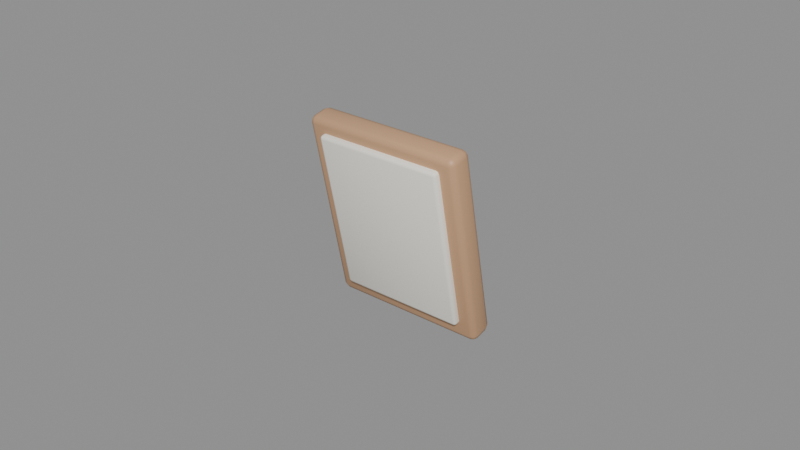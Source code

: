 # Source: Decor_PosterSign.blend  (saved by Blender 5.3.31; exported with 4.5.12 LTS)
import bpy
from mathutils import Matrix  # noqa: F401  (used for matrix-valued properties, if any)

bpy.ops.wm.read_factory_settings(use_empty=True)
scene = bpy.context.scene
scene.name = 'Scene'

# ---- materials (node trees are filled in below, after node groups)
mat_mat_warmwood = bpy.data.materials.new('Mat_WarmWood')
mat_mat_warmwood.diffuse_color = (0.5787, 0.3363, 0.1831, 1.0)
mat_mat_paperwarm = bpy.data.materials.new('Mat_PaperWarm')
mat_mat_paperwarm.diffuse_color = (0.9662, 0.9287, 0.8378, 1.0)

# ---- material node trees
mat_mat_warmwood.use_nodes = True; mat_mat_warmwood.node_tree.nodes.clear()
_N = mat_mat_warmwood.node_tree.nodes; _L = mat_mat_warmwood.node_tree.links
n0 = _N.new('ShaderNodeBsdfPrincipled'); n0.name = 'Principled BSDF'; n0.location = (-200, 100)
n0.inputs[0].default_value = (0.5787, 0.3363, 0.1831, 1.0)
n0.inputs[2].default_value = 0.48
n0.inputs[10].default_value = 0.005
n1 = _N.new('ShaderNodeOutputMaterial'); n1.name = 'Material Output'; n1.location = (200, 100)
_L.new(n0.outputs[0], n1.inputs[0])
n1.is_active_output = True
mat_mat_paperwarm.use_nodes = True; mat_mat_paperwarm.node_tree.nodes.clear()
_N = mat_mat_paperwarm.node_tree.nodes; _L = mat_mat_paperwarm.node_tree.links
n0 = _N.new('ShaderNodeBsdfPrincipled'); n0.name = 'Principled BSDF'; n0.location = (-200, 100)
n0.inputs[0].default_value = (0.9662, 0.9287, 0.8378, 1.0)
n0.inputs[2].default_value = 0.58
n0.inputs[10].default_value = 0.005
n1 = _N.new('ShaderNodeOutputMaterial'); n1.name = 'Material Output'; n1.location = (200, 100)
_L.new(n0.outputs[0], n1.inputs[0])
n1.is_active_output = True

# ---- meshes
me_cube = bpy.data.meshes.new('Cube')
me_cube.from_pydata([(-0.024, -0.002, -0.032), (-0.024, -0.004, -0.03), (-0.026, -0.002, -0.03), (-0.024, -0.003414, -0.03141), (-0.02515, -0.003155, -0.03115), (-0.02541, -0.003414, -0.03), (-0.02541, -0.002, -0.03141), (-0.024, -0.004, 0.03), (-0.024, -0.002, 0.032), (-0.026, -0.002, 0.03), (-0.024, -0.003414, 0.03141), (-0.02515, -0.003155, 0.03115), (-0.02541, -0.002, 0.03141), (-0.02541, -0.003414, 0.03), (-0.024, 0.002, -0.032), (-0.026, 0.002, -0.03), (-0.024, 0.004, -0.03), (-0.02541, 0.002, -0.03141), (-0.02515, 0.003155, -0.03115), (-0.02541, 0.003414, -0.03), (-0.024, 0.003414, -0.03141), (-0.024, 0.002, 0.032), (-0.024, 0.004, 0.03), (-0.026, 0.002, 0.03), (-0.024, 0.003414, 0.03141), (-0.02515, 0.003155, 0.03115), (-0.02541, 0.003414, 0.03), (-0.02541, 0.002, 0.03141), (0.024, -0.002, -0.032), (0.026, -0.002, -0.03), (0.024, -0.004, -0.03), (0.02541, -0.002, -0.03141), (0.02515, -0.003155, -0.03115), (0.02541, -0.003414, -0.03), (0.024, -0.003414, -0.03141), (0.024, -0.002, 0.032), (0.024, -0.004, 0.03), (0.026, -0.002, 0.03), (0.024, -0.003414, 0.03141), (0.02515, -0.003155, 0.03115), (0.02541, -0.003414, 0.03), (0.02541, -0.002, 0.03141), (0.024, 0.002, -0.032), (0.024, 0.004, -0.03), (0.026, 0.002, -0.03), (0.024, 0.003414, -0.03141), (0.02515, 0.003155, -0.03115), (0.02541, 0.003414, -0.03), (0.02541, 0.002, -0.03141), (0.024, 0.002, 0.032), (0.026, 0.002, 0.03), (0.024, 0.004, 0.03), (0.02541, 0.002, 0.03141), (0.02515, 0.003155, 0.03115), (0.02541, 0.003414, 0.03), (0.024, 0.003414, 0.03141)], [], [(0, 3, 4, 6), (1, 5, 4, 3), (2, 6, 4, 5), (7, 10, 11, 13), (8, 12, 11, 10), (9, 13, 11, 12), (14, 17, 18, 20), (15, 19, 18, 17), (16, 20, 18, 19), (21, 24, 25, 27), (22, 26, 25, 24), (23, 27, 25, 26), (28, 31, 32, 34), (29, 33, 32, 31), (30, 34, 32, 33), (35, 38, 39, 41), (36, 40, 39, 38), (37, 41, 39, 40), (42, 45, 46, 48), (43, 47, 46, 45), (44, 48, 46, 47), (49, 52, 53, 55), (50, 54, 53, 52), (51, 55, 53, 54), (14, 0, 6, 17), (17, 6, 2, 15), (1, 7, 13, 5), (5, 13, 9, 2), (8, 21, 27, 12), (12, 27, 23, 9), (22, 16, 19, 26), (26, 19, 15, 23), (42, 14, 20, 45), (45, 20, 16, 43), (21, 49, 55, 24), (24, 55, 51, 22), (50, 44, 47, 54), (54, 47, 43, 51), (28, 42, 48, 31), (31, 48, 44, 29), (49, 35, 41, 52), (52, 41, 37, 50), (36, 30, 33, 40), (40, 33, 29, 37), (0, 28, 34, 3), (3, 34, 30, 1), (35, 8, 10, 38), (38, 10, 7, 36), (14, 42, 28, 0), (2, 9, 23, 15), (30, 36, 7, 1), (49, 21, 8, 35), (16, 22, 51, 43), (44, 50, 37, 29)])
me_cube.polygons.foreach_set('use_smooth', [True] * 54)
_uv = me_cube.uv_layers.new(name='UVMap')
_uv.uv.foreach_set('vector', [0.1346, 0.6875, 0.1346, 0.75, 0.1291, 0.75, 0.125, 0.6875, 0.3828, 0.9904, 0.3828, 1.0, 0.3783, 1.0, 0.375, 0.9904, 0.3828, 0.0625, 0.375, 0.0625, 0.375, 0.02642, 0.3828, 0.0, 0.6172, 0.9904, 0.625, 0.9904, 0.625, 0.9959, 0.6172, 1.0, 0.8654, 0.6875, 0.875, 0.6875, 0.875, 0.7236, 0.8654, 0.75, 0.6172, 0.0625, 0.6172, 0.0, 0.6217, 0.0, 0.625, 0.0625, 0.1346, 0.5625, 0.125, 0.5625, 0.125, 0.5264, 0.1346, 0.5, 0.3828, 0.1875, 0.3828, 0.25, 0.3767, 0.252, 0.375, 0.1875, 0.3828, 0.2596, 0.375, 0.2596, 0.3767, 0.252, 0.3828, 0.25, 0.8654, 0.5625, 0.8654, 0.5, 0.8709, 0.5, 0.875, 0.5625, 0.6172, 0.2596, 0.6172, 0.25, 0.6233, 0.2368, 0.625, 0.2596, 0.6172, 0.1875, 0.625, 0.1875, 0.6233, 0.2368, 0.6172, 0.25, 0.3654, 0.6875, 0.375, 0.6875, 0.3761, 0.7425, 0.3702, 0.7548, 0.3828, 0.6875, 0.3828, 0.75, 0.3761, 0.7425, 0.375, 0.6875, 0.3828, 0.7596, 0.3702, 0.7548, 0.3761, 0.7425, 0.3828, 0.75, 0.6346, 0.6875, 0.6298, 0.7548, 0.6253, 0.7412, 0.625, 0.6875, 0.6172, 0.7596, 0.6172, 0.75, 0.6253, 0.7412, 0.6298, 0.7548, 0.6172, 0.6875, 0.625, 0.6875, 0.6253, 0.7412, 0.6172, 0.75, 0.3654, 0.5625, 0.3702, 0.4952, 0.3747, 0.5088, 0.375, 0.5625, 0.3828, 0.4904, 0.3828, 0.5, 0.3747, 0.5088, 0.3702, 0.4952, 0.3828, 0.5625, 0.375, 0.5625, 0.3747, 0.5088, 0.3828, 0.5, 0.6346, 0.5625, 0.625, 0.5625, 0.6239, 0.5075, 0.6298, 0.4952, 0.6172, 0.5625, 0.6172, 0.5, 0.6239, 0.5075, 0.625, 0.5625, 0.6172, 0.4904, 0.6298, 0.4952, 0.6239, 0.5075, 0.6172, 0.5, 0.1346, 0.5625, 0.1346, 0.6875, 0.125, 0.6875, 0.125, 0.5625, 0.375, 0.1875, 0.375, 0.0625, 0.3828, 0.0625, 0.3828, 0.1875, 0.3828, 0.9904, 0.6172, 0.9904, 0.6172, 1.0, 0.3828, 1.0, 0.3828, 0.0, 0.6172, 0.0, 0.6172, 0.0625, 0.3828, 0.0625, 0.8654, 0.6875, 0.8654, 0.5625, 0.875, 0.5625, 0.875, 0.6875, 0.625, 0.0625, 0.625, 0.1875, 0.6172, 0.1875, 0.6172, 0.0625, 0.6172, 0.2596, 0.3828, 0.2596, 0.3828, 0.25, 0.6172, 0.25, 0.6172, 0.25, 0.3828, 0.25, 0.3828, 0.1875, 0.6172, 0.1875, 0.3654, 0.5625, 0.1346, 0.5625, 0.1346, 0.5, 0.3702, 0.4952, 0.3702, 0.4952, 0.375, 0.2596, 0.3828, 0.2596, 0.3828, 0.4904, 0.8654, 0.5625, 0.6346, 0.5625, 0.6298, 0.4952, 0.8654, 0.5, 0.625, 0.2596, 0.6298, 0.4952, 0.6172, 0.4904, 0.6172, 0.2596, 0.6172, 0.5625, 0.3828, 0.5625, 0.3828, 0.5, 0.6172, 0.5, 0.6172, 0.5, 0.3828, 0.5, 0.3828, 0.4904, 0.6172, 0.4904, 0.3654, 0.6875, 0.3654, 0.5625, 0.375, 0.5625, 0.375, 0.6875, 0.375, 0.6875, 0.375, 0.5625, 0.3828, 0.5625, 0.3828, 0.6875, 0.6346, 0.5625, 0.6346, 0.6875, 0.625, 0.6875, 0.625, 0.5625, 0.625, 0.5625, 0.625, 0.6875, 0.6172, 0.6875, 0.6172, 0.5625, 0.6172, 0.7596, 0.3828, 0.7596, 0.3828, 0.75, 0.6172, 0.75, 0.6172, 0.75, 0.3828, 0.75, 0.3828, 0.6875, 0.6172, 0.6875, 0.1346, 0.6875, 0.3654, 0.6875, 0.3702, 0.7548, 0.1346, 0.75, 0.375, 0.9904, 0.3702, 0.7548, 0.3828, 0.7596, 0.3828, 0.9904, 0.6346, 0.6875, 0.8654, 0.6875, 0.8654, 0.75, 0.6298, 0.7548, 0.6298, 0.7548, 0.625, 0.9904, 0.6172, 0.9904, 0.6172, 0.7596, 0.1346, 0.5625, 0.3654, 0.5625, 0.3654, 0.6875, 0.1346, 0.6875, 0.3828, 0.0625, 0.6172, 0.0625, 0.6172, 0.1875, 0.3828, 0.1875, 0.3828, 0.7596, 0.6172, 0.7596, 0.6172, 0.9904, 0.3828, 0.9904, 0.6346, 0.5625, 0.8654, 0.5625, 0.8654, 0.6875, 0.6346, 0.6875, 0.3828, 0.2596, 0.6172, 0.2596, 0.6172, 0.4904, 0.3828, 0.4904, 0.3828, 0.5625, 0.6172, 0.5625, 0.6172, 0.6875, 0.3828, 0.6875])
me_cube.materials.append(mat_mat_warmwood)
me_cube.update()
me_cube_001 = bpy.data.meshes.new('Cube.001')
me_cube_001.from_pydata([(-0.02, -0.001, -0.027), (-0.02, -0.002, -0.026), (-0.021, -0.001, -0.026), (-0.02, -0.001707, -0.02671), (-0.02058, -0.001577, -0.02658), (-0.02071, -0.001707, -0.026), (-0.02071, -0.001, -0.02671), (-0.02, -0.002, 0.026), (-0.02, -0.001, 0.027), (-0.021, -0.001, 0.026), (-0.02, -0.001707, 0.02671), (-0.02058, -0.001577, 0.02658), (-0.02071, -0.001, 0.02671), (-0.02071, -0.001707, 0.026), (-0.02, 0.001, -0.027), (-0.021, 0.001, -0.026), (-0.02, 0.002, -0.026), (-0.02071, 0.001, -0.02671), (-0.02058, 0.001577, -0.02658), (-0.02071, 0.001707, -0.026), (-0.02, 0.001707, -0.02671), (-0.02, 0.001, 0.027), (-0.02, 0.002, 0.026), (-0.021, 0.001, 0.026), (-0.02, 0.001707, 0.02671), (-0.02058, 0.001577, 0.02658), (-0.02071, 0.001707, 0.026), (-0.02071, 0.001, 0.02671), (0.02, -0.001, -0.027), (0.021, -0.001, -0.026), (0.02, -0.002, -0.026), (0.02071, -0.001, -0.02671), (0.02058, -0.001577, -0.02658), (0.02071, -0.001707, -0.026), (0.02, -0.001707, -0.02671), (0.02, -0.001, 0.027), (0.02, -0.002, 0.026), (0.021, -0.001, 0.026), (0.02, -0.001707, 0.02671), (0.02058, -0.001577, 0.02658), (0.02071, -0.001707, 0.026), (0.02071, -0.001, 0.02671), (0.02, 0.001, -0.027), (0.02, 0.002, -0.026), (0.021, 0.001, -0.026), (0.02, 0.001707, -0.02671), (0.02058, 0.001577, -0.02658), (0.02071, 0.001707, -0.026), (0.02071, 0.001, -0.02671), (0.02, 0.001, 0.027), (0.021, 0.001, 0.026), (0.02, 0.002, 0.026), (0.02071, 0.001, 0.02671), (0.02058, 0.001577, 0.02658), (0.02071, 0.001707, 0.026), (0.02, 0.001707, 0.02671)], [], [(0, 3, 4, 6), (1, 5, 4, 3), (2, 6, 4, 5), (7, 10, 11, 13), (8, 12, 11, 10), (9, 13, 11, 12), (14, 17, 18, 20), (15, 19, 18, 17), (16, 20, 18, 19), (21, 24, 25, 27), (22, 26, 25, 24), (23, 27, 25, 26), (28, 31, 32, 34), (29, 33, 32, 31), (30, 34, 32, 33), (35, 38, 39, 41), (36, 40, 39, 38), (37, 41, 39, 40), (42, 45, 46, 48), (43, 47, 46, 45), (44, 48, 46, 47), (49, 52, 53, 55), (50, 54, 53, 52), (51, 55, 53, 54), (14, 0, 6, 17), (17, 6, 2, 15), (1, 7, 13, 5), (5, 13, 9, 2), (8, 21, 27, 12), (12, 27, 23, 9), (22, 16, 19, 26), (26, 19, 15, 23), (42, 14, 20, 45), (45, 20, 16, 43), (21, 49, 55, 24), (24, 55, 51, 22), (50, 44, 47, 54), (54, 47, 43, 51), (28, 42, 48, 31), (31, 48, 44, 29), (49, 35, 41, 52), (52, 41, 37, 50), (36, 30, 33, 40), (40, 33, 29, 37), (0, 28, 34, 3), (3, 34, 30, 1), (35, 8, 10, 38), (38, 10, 7, 36), (14, 42, 28, 0), (2, 9, 23, 15), (30, 36, 7, 1), (49, 21, 8, 35), (16, 22, 51, 43), (44, 50, 37, 29)])
me_cube_001.polygons.foreach_set('use_smooth', [True] * 54)
_uv = me_cube_001.uv_layers.new(name='UVMap')
_uv.uv.foreach_set('vector', [0.131, 0.6875, 0.131, 0.75, 0.1275, 0.75, 0.125, 0.6875, 0.3796, 0.994, 0.3796, 1.0, 0.377, 1.0, 0.375, 0.994, 0.3796, 0.0625, 0.375, 0.0625, 0.375, 0.02642, 0.3796, 0.0, 0.6204, 0.994, 0.625, 0.994, 0.625, 0.9975, 0.6204, 1.0, 0.869, 0.6875, 0.875, 0.6875, 0.875, 0.7236, 0.869, 0.75, 0.6204, 0.0625, 0.6204, 0.0, 0.623, 0.0, 0.625, 0.0625, 0.131, 0.5625, 0.125, 0.5625, 0.125, 0.5264, 0.131, 0.5, 0.3796, 0.1875, 0.3796, 0.25, 0.376, 0.2513, 0.375, 0.1875, 0.3796, 0.256, 0.375, 0.256, 0.376, 0.2513, 0.3796, 0.25, 0.869, 0.5625, 0.869, 0.5, 0.8725, 0.5, 0.875, 0.5625, 0.6204, 0.256, 0.6204, 0.25, 0.624, 0.2368, 0.625, 0.256, 0.6204, 0.1875, 0.625, 0.1875, 0.624, 0.2368, 0.6204, 0.25, 0.369, 0.6875, 0.375, 0.6875, 0.3757, 0.742, 0.372, 0.753, 0.3796, 0.6875, 0.3796, 0.75, 0.3757, 0.742, 0.375, 0.6875, 0.3796, 0.756, 0.372, 0.753, 0.3757, 0.742, 0.3796, 0.75, 0.631, 0.6875, 0.628, 0.753, 0.6252, 0.7412, 0.625, 0.6875, 0.6204, 0.756, 0.6204, 0.75, 0.6252, 0.7412, 0.628, 0.753, 0.6204, 0.6875, 0.625, 0.6875, 0.6252, 0.7412, 0.6204, 0.75, 0.369, 0.5625, 0.372, 0.497, 0.3748, 0.5088, 0.375, 0.5625, 0.3796, 0.494, 0.3796, 0.5, 0.3748, 0.5088, 0.372, 0.497, 0.3796, 0.5625, 0.375, 0.5625, 0.3748, 0.5088, 0.3796, 0.5, 0.631, 0.5625, 0.625, 0.5625, 0.6243, 0.508, 0.628, 0.497, 0.6204, 0.5625, 0.6204, 0.5, 0.6243, 0.508, 0.625, 0.5625, 0.6204, 0.494, 0.628, 0.497, 0.6243, 0.508, 0.6204, 0.5, 0.131, 0.5625, 0.131, 0.6875, 0.125, 0.6875, 0.125, 0.5625, 0.375, 0.1875, 0.375, 0.0625, 0.3796, 0.0625, 0.3796, 0.1875, 0.3796, 0.994, 0.6204, 0.994, 0.6204, 1.0, 0.3796, 1.0, 0.3796, 0.0, 0.6204, 0.0, 0.6204, 0.0625, 0.3796, 0.0625, 0.869, 0.6875, 0.869, 0.5625, 0.875, 0.5625, 0.875, 0.6875, 0.625, 0.0625, 0.625, 0.1875, 0.6204, 0.1875, 0.6204, 0.0625, 0.6204, 0.256, 0.3796, 0.256, 0.3796, 0.25, 0.6204, 0.25, 0.6204, 0.25, 0.3796, 0.25, 0.3796, 0.1875, 0.6204, 0.1875, 0.369, 0.5625, 0.131, 0.5625, 0.131, 0.5, 0.372, 0.497, 0.372, 0.497, 0.375, 0.256, 0.3796, 0.256, 0.3796, 0.494, 0.869, 0.5625, 0.631, 0.5625, 0.628, 0.497, 0.869, 0.5, 0.625, 0.256, 0.628, 0.497, 0.6204, 0.494, 0.6204, 0.256, 0.6204, 0.5625, 0.3796, 0.5625, 0.3796, 0.5, 0.6204, 0.5, 0.6204, 0.5, 0.3796, 0.5, 0.3796, 0.494, 0.6204, 0.494, 0.369, 0.6875, 0.369, 0.5625, 0.375, 0.5625, 0.375, 0.6875, 0.375, 0.6875, 0.375, 0.5625, 0.3796, 0.5625, 0.3796, 0.6875, 0.631, 0.5625, 0.631, 0.6875, 0.625, 0.6875, 0.625, 0.5625, 0.625, 0.5625, 0.625, 0.6875, 0.6204, 0.6875, 0.6204, 0.5625, 0.6204, 0.756, 0.3796, 0.756, 0.3796, 0.75, 0.6204, 0.75, 0.6204, 0.75, 0.3796, 0.75, 0.3796, 0.6875, 0.6204, 0.6875, 0.131, 0.6875, 0.369, 0.6875, 0.372, 0.753, 0.131, 0.75, 0.375, 0.994, 0.372, 0.753, 0.3796, 0.756, 0.3796, 0.994, 0.631, 0.6875, 0.869, 0.6875, 0.869, 0.75, 0.628, 0.753, 0.628, 0.753, 0.625, 0.994, 0.6204, 0.994, 0.6204, 0.756, 0.131, 0.5625, 0.369, 0.5625, 0.369, 0.6875, 0.131, 0.6875, 0.3796, 0.0625, 0.6204, 0.0625, 0.6204, 0.1875, 0.3796, 0.1875, 0.3796, 0.756, 0.6204, 0.756, 0.6204, 0.994, 0.3796, 0.994, 0.631, 0.5625, 0.869, 0.5625, 0.869, 0.6875, 0.631, 0.6875, 0.3796, 0.256, 0.6204, 0.256, 0.6204, 0.494, 0.3796, 0.494, 0.3796, 0.5625, 0.6204, 0.5625, 0.6204, 0.6875, 0.3796, 0.6875])
me_cube_001.materials.append(mat_mat_paperwarm)
me_cube_001.update()

# ---- objects
ob_decor_postersign = bpy.data.objects.new('Decor_PosterSign', None)
ob_sign_frame = bpy.data.objects.new('Sign_Frame', me_cube)
ob_sign_canvas = bpy.data.objects.new('Sign_Canvas', me_cube_001)
ob_sign_text_anchor = bpy.data.objects.new('Sign_Text_Anchor', None)

# ---- transforms, parenting, visibility, modifiers, constraints
ob_decor_postersign.location = (0.0, 0.0, 0.0)
ob_sign_frame.parent = ob_decor_postersign
ob_sign_frame.location = (0.0, 0.0, 0.033)
ob_sign_frame.rotation_euler = (0.2094, 0.0, 0.0)
ob_sign_canvas.parent = ob_decor_postersign
ob_sign_canvas.location = (0.0, -0.004, 0.033)
ob_sign_canvas.rotation_euler = (0.2094, 0.0, 0.0)
ob_sign_text_anchor.parent = ob_decor_postersign
ob_sign_text_anchor.location = (0.0, -0.007, 0.033)
ob_sign_text_anchor.empty_display_size = 0.015

# ---- collection membership
scene.collection.objects.link(ob_decor_postersign)
scene.collection.objects.link(ob_sign_frame)
scene.collection.objects.link(ob_sign_canvas)
scene.collection.objects.link(ob_sign_text_anchor)

# ---- scene / render settings (as saved in the file)
scene.frame_start = 1; scene.frame_end = 250; scene.frame_set(1)
scene.render.engine = 'BLENDER_EEVEE_NEXT'
scene.render.bake_bias = 0.0
scene.render.bake_samples = 0
scene.render.compositor_device = 'GPU'
scene.eevee.use_volume_custom_range = False
scene.eevee.fast_gi_thickness_near = 0.1
scene.eevee.fast_gi_thickness_far = 0.0
scene.eevee.ray_tracing_options.screen_trace_thickness = 0.1
bpy.context.view_layer.update()

# ---- added for rendering (the .blend has no active camera and no usable light): camera, sun + grey world if the file has none
cam_auto = bpy.data.cameras.new('AutoCamera')
cam_auto.lens = 50.0
cam_auto.sensor_width = 36.0
cam_auto.clip_end = 1000.0
ob_auto_camera = bpy.data.objects.new('AutoCamera', cam_auto)
scene.collection.objects.link(ob_auto_camera)
ob_auto_camera.location = (0.185045, -0.222556, 0.181036)
ob_auto_camera.rotation_euler = (1.09748, -7.21219e-08, 0.694738)
scene.camera = ob_auto_camera
light_auto_sun = bpy.data.lights.new('AutoSun', 'SUN')
light_auto_sun.energy = 3.0
light_auto_sun.angle = 0.0523599
ob_auto_sun = bpy.data.objects.new('AutoSun', light_auto_sun)
scene.collection.objects.link(ob_auto_sun)
ob_auto_sun.rotation_euler = (0.872665, 0.174533, 0.523599)
if scene.world is None:
    world_auto = bpy.data.worlds.new('AutoWorld')
    world_auto.color = (0.3, 0.3, 0.3)
    scene.world = world_auto
bpy.context.view_layer.update()
